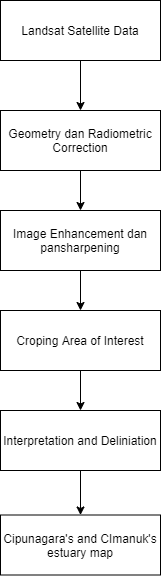

The diagram above was exported from draw.io. Its source (the exported page's mxGraphModel, read from the mxfile embedded in the PNG):
<mxGraphModel dx="1240" dy="661" grid="1" gridSize="10" guides="1" tooltips="1" connect="1" arrows="1" fold="1" page="1" pageScale="1" pageWidth="827" pageHeight="1169" math="0" shadow="0">
  <root>
    <mxCell id="WIyWlLk6GJQsqaUBKTNV-0" />
    <mxCell id="WIyWlLk6GJQsqaUBKTNV-1" parent="WIyWlLk6GJQsqaUBKTNV-0" />
    <mxCell id="wYMD-PBK1TFRiMNUAvpi-7" style="edgeStyle=orthogonalEdgeStyle;rounded=0;orthogonalLoop=1;jettySize=auto;html=1;exitX=0.5;exitY=1;exitDx=0;exitDy=0;" edge="1" parent="WIyWlLk6GJQsqaUBKTNV-1" source="wYMD-PBK1TFRiMNUAvpi-0" target="wYMD-PBK1TFRiMNUAvpi-1">
      <mxGeometry relative="1" as="geometry" />
    </mxCell>
    <mxCell id="wYMD-PBK1TFRiMNUAvpi-0" value="Landsat Satellite Data" style="rounded=0;whiteSpace=wrap;html=1;" vertex="1" parent="WIyWlLk6GJQsqaUBKTNV-1">
      <mxGeometry x="110" y="40" width="160" height="60" as="geometry" />
    </mxCell>
    <mxCell id="wYMD-PBK1TFRiMNUAvpi-9" style="edgeStyle=orthogonalEdgeStyle;rounded=0;orthogonalLoop=1;jettySize=auto;html=1;exitX=0.5;exitY=1;exitDx=0;exitDy=0;entryX=0.5;entryY=0;entryDx=0;entryDy=0;" edge="1" parent="WIyWlLk6GJQsqaUBKTNV-1" source="wYMD-PBK1TFRiMNUAvpi-1" target="wYMD-PBK1TFRiMNUAvpi-2">
      <mxGeometry relative="1" as="geometry" />
    </mxCell>
    <mxCell id="wYMD-PBK1TFRiMNUAvpi-1" value="Geometry dan Radiometric Correction" style="rounded=0;whiteSpace=wrap;html=1;" vertex="1" parent="WIyWlLk6GJQsqaUBKTNV-1">
      <mxGeometry x="110" y="150" width="160" height="60" as="geometry" />
    </mxCell>
    <mxCell id="wYMD-PBK1TFRiMNUAvpi-11" style="edgeStyle=orthogonalEdgeStyle;rounded=0;orthogonalLoop=1;jettySize=auto;html=1;exitX=0.5;exitY=1;exitDx=0;exitDy=0;entryX=0.5;entryY=0;entryDx=0;entryDy=0;" edge="1" parent="WIyWlLk6GJQsqaUBKTNV-1" source="wYMD-PBK1TFRiMNUAvpi-2" target="wYMD-PBK1TFRiMNUAvpi-3">
      <mxGeometry relative="1" as="geometry" />
    </mxCell>
    <mxCell id="wYMD-PBK1TFRiMNUAvpi-2" value="Image Enhancement dan pansharpening" style="rounded=0;whiteSpace=wrap;html=1;" vertex="1" parent="WIyWlLk6GJQsqaUBKTNV-1">
      <mxGeometry x="110" y="250" width="160" height="60" as="geometry" />
    </mxCell>
    <mxCell id="wYMD-PBK1TFRiMNUAvpi-17" style="edgeStyle=orthogonalEdgeStyle;rounded=0;orthogonalLoop=1;jettySize=auto;html=1;exitX=0.5;exitY=1;exitDx=0;exitDy=0;entryX=0.5;entryY=0;entryDx=0;entryDy=0;" edge="1" parent="WIyWlLk6GJQsqaUBKTNV-1" source="wYMD-PBK1TFRiMNUAvpi-3" target="wYMD-PBK1TFRiMNUAvpi-4">
      <mxGeometry relative="1" as="geometry" />
    </mxCell>
    <mxCell id="wYMD-PBK1TFRiMNUAvpi-3" value="Croping Area of Interest" style="rounded=0;whiteSpace=wrap;html=1;" vertex="1" parent="WIyWlLk6GJQsqaUBKTNV-1">
      <mxGeometry x="110" y="350" width="160" height="60" as="geometry" />
    </mxCell>
    <mxCell id="wYMD-PBK1TFRiMNUAvpi-22" style="edgeStyle=orthogonalEdgeStyle;rounded=0;orthogonalLoop=1;jettySize=auto;html=1;exitX=0.5;exitY=1;exitDx=0;exitDy=0;entryX=0.5;entryY=0;entryDx=0;entryDy=0;" edge="1" parent="WIyWlLk6GJQsqaUBKTNV-1" source="wYMD-PBK1TFRiMNUAvpi-4" target="wYMD-PBK1TFRiMNUAvpi-5">
      <mxGeometry relative="1" as="geometry" />
    </mxCell>
    <mxCell id="wYMD-PBK1TFRiMNUAvpi-4" value="Interpretation and Deliniation" style="rounded=0;whiteSpace=wrap;html=1;" vertex="1" parent="WIyWlLk6GJQsqaUBKTNV-1">
      <mxGeometry x="110" y="450" width="160" height="60" as="geometry" />
    </mxCell>
    <mxCell id="wYMD-PBK1TFRiMNUAvpi-5" value="Cipunagara's and CImanuk's estuary map" style="rounded=0;whiteSpace=wrap;html=1;" vertex="1" parent="WIyWlLk6GJQsqaUBKTNV-1">
      <mxGeometry x="110" y="554.5" width="160" height="60" as="geometry" />
    </mxCell>
  </root>
</mxGraphModel>